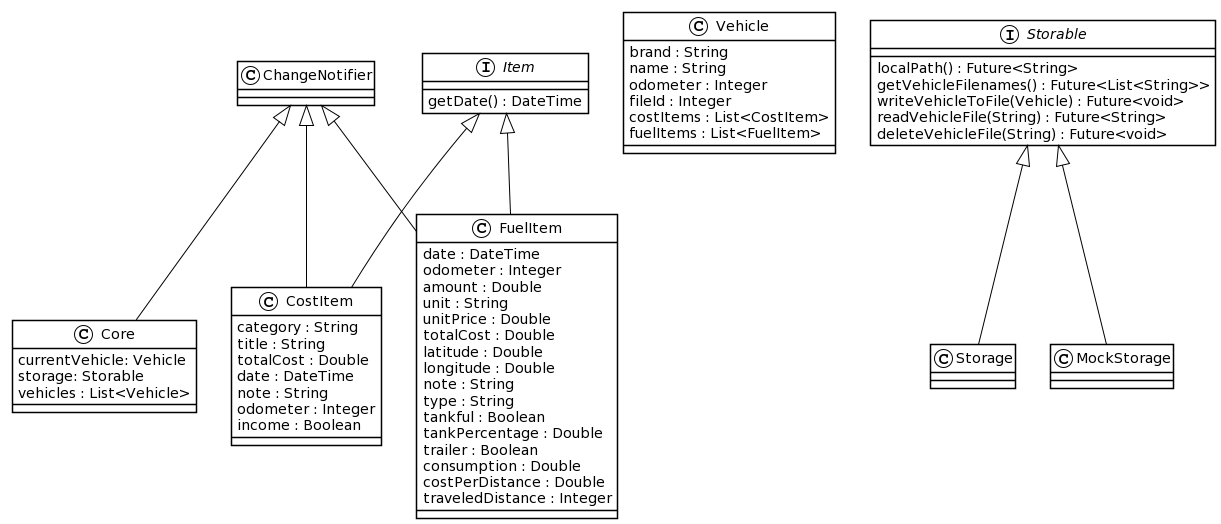

The diagram above was rendered by PlantUML. Its source (embedded in the PNG):
@startuml
!theme plain
class Core {
currentVehicle: Vehicle
storage: Storable
vehicles : List<Vehicle>
}


class ChangeNotifier

class FuelItem {
date : DateTime
odometer : Integer
amount : Double
unit : String
unitPrice : Double
totalCost : Double
latitude : Double
longitude : Double
note : String
type : String
tankful : Boolean
tankPercentage : Double
trailer : Boolean
consumption : Double
costPerDistance : Double
traveledDistance : Integer
}

class CostItem {
category : String
title : String
totalCost : Double
date : DateTime
note : String
odometer : Integer
income : Boolean
}

interface Item {
getDate() : DateTime
}

class Vehicle {
brand : String
name : String
odometer : Integer
fileId : Integer
costItems : List<CostItem>
fuelItems : List<FuelItem>
}


interface Storable {
localPath() : Future<String>
getVehicleFilenames() : Future<List<String>>
writeVehicleToFile(Vehicle) : Future<void>
readVehicleFile(String) : Future<String>
deleteVehicleFile(String) : Future<void>
}

class Storage
class MockStorage

Storable <|-- Storage
Storable <|--MockStorage


Item <|-- FuelItem
Item <|-- CostItem
ChangeNotifier <|-- FuelItem
ChangeNotifier <|-- CostItem
ChangeNotifier <|-- Core
@enduml